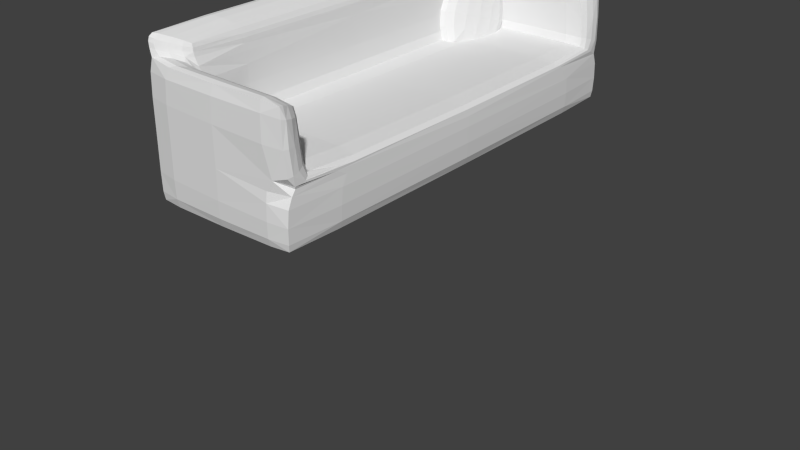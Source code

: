 # Source: Sofa.blend  (saved by Blender 2.63.0; exported with 4.5.12 LTS)
import bpy
from mathutils import Matrix  # noqa: F401  (used for matrix-valued properties, if any)

bpy.ops.wm.read_factory_settings(use_empty=True)
scene = bpy.context.scene
scene.name = 'Scene'

# ---- collections
col_collection_1 = bpy.data.collections.new('Collection 1'); scene.collection.children.link(col_collection_1)

# ---- world
world_world = bpy.data.worlds.new('World'); scene.world = world_world
world_world.color = (0.05088, 0.05088, 0.05088)
world_world.use_sun_shadow = False
world_world.sun_shadow_jitter_overblur = 0.0
world_world.cycles.sampling_method = 'MANUAL'
world_world.cycles.sample_map_resolution = 256

# ---- meshes
me_cube_002 = bpy.data.meshes.new('Cube.002')
me_cube_002.from_pydata([(0.0179, 0.0, 0.0), (0.06107, 0.0, 0.7551), (0.06107, 0.7551, 0.0), (0.06107, 0.0, -0.7551), (0.06107, -0.7551, 0.0), (0.1017, -0.7027, 0.7027), (0.1017, 0.7027, 0.7027), (0.1017, 0.7027, -0.7027), (0.1017, -0.7027, -0.7027), (0.6603, 1.891, 0.0), (0.6603, 1.764, 0.7551), (0.9168, 1.764, 0.0), (0.6603, 1.764, -0.7551), (0.4039, 1.764, 0.0), (0.4216, 1.645, 0.7027), (0.899, 1.645, 0.7027), (0.899, 1.645, -0.7027), (0.4216, 1.645, -0.7027), (1.303, 0.0, 0.0), (1.26, 0.0, 0.7551), (1.26, -0.7551, 0.0), (1.26, 0.0, -0.7551), (1.26, 0.7551, 0.0), (1.219, 0.7027, 0.7027), (1.219, -0.7027, 0.7027), (1.219, -0.7027, -0.7027), (1.219, 0.7027, -0.7027), (0.6603, -1.891, 0.0), (0.6603, -1.764, 0.7551), (0.4039, -1.764, 0.0), (0.6603, -1.764, -0.7551), (0.9168, -1.764, 0.0), (0.899, -1.645, 0.7027), (0.4216, -1.645, 0.7027), (0.4216, -1.645, -0.7027), (0.899, -1.645, -0.7027), (0.6603, 0.0, -1.891), (0.4039, 0.0, -1.764), (0.6603, 0.7551, -1.764), (0.9168, 0.0, -1.764), (0.6603, -0.7551, -1.764), (0.4216, -0.7027, -1.645), (0.4216, 0.7027, -1.645), (0.899, 0.7027, -1.645), (0.899, -0.7027, -1.645), (0.6603, 0.0, 1.891), (0.9168, 0.0, 1.764), (0.6603, 0.7551, 1.764), (0.4039, 0.0, 1.764), (0.6603, -0.7551, 1.764), (0.899, -0.7027, 1.645), (0.899, 0.7027, 1.645), (0.4216, 0.7027, 1.645), (0.4216, -0.7027, 1.645), (0.2223, -0.6504, 1.29), (0.1899, 0.0, 1.385), (0.2223, 0.6504, 1.29), (0.2223, 1.29, 0.6504), (0.1899, 1.385, 0.0), (0.2223, 1.29, -0.6504), (0.2223, 0.6504, -1.29), (0.1899, 0.0, -1.385), (0.2223, -0.6504, -1.29), (0.2223, -1.29, -0.6504), (0.1899, -1.385, 0.0), (0.2223, -1.29, 0.6504), (0.3762, 1.549, 1.436), (0.6416, 1.663, 1.551), (0.907, 1.549, 1.436), (1.098, 1.29, 0.6504), (1.131, 1.385, 0.0), (1.098, 1.29, -0.6504), (0.9218, 1.526, -1.3), (0.6603, 1.639, -1.413), (0.3989, 1.526, -1.3), (1.098, 0.6504, 1.29), (1.131, 0.0, 1.385), (1.098, -0.6504, 1.29), (1.098, -1.29, 0.6504), (1.131, -1.385, 0.0), (1.098, -1.29, -0.6504), (1.098, -0.6504, -1.29), (1.131, 0.0, -1.385), (1.098, 0.6504, -1.29), (0.907, -1.549, 1.436), (0.6416, -1.663, 1.551), (0.3762, -1.549, 1.436), (0.3989, -1.526, -1.3), (0.6603, -1.639, -1.413), (0.9218, -1.526, -1.3), (0.2196, -1.297, -1.072), (0.2196, 1.297, -1.072), (1.101, 1.297, -1.072), (1.101, -1.297, -1.072), (0.2879, -1.096, 1.096), (0.2879, 1.096, 1.096), (1.089, 1.317, 1.204), (1.089, -1.317, 1.204)], [], [(0, 4, 5, 1), (1, 5, 54, 55), (4, 64, 65, 5), (5, 65, 94, 54), (0, 1, 6, 2), (2, 6, 57, 58), (1, 55, 56, 6), (6, 56, 95, 57), (0, 2, 7, 3), (3, 7, 60, 61), (2, 58, 59, 7), (7, 59, 91, 60), (0, 3, 8, 4), (4, 8, 63, 64), (3, 61, 62, 8), (8, 62, 90, 63), (9, 13, 14, 10), (10, 14, 66, 67), (13, 58, 57, 14), (14, 57, 95, 66), (9, 10, 15, 11), (11, 15, 69, 70), (10, 67, 68, 15), (15, 68, 96, 69), (9, 11, 16, 12), (12, 16, 72, 73), (11, 70, 71, 16), (16, 71, 92, 72), (9, 12, 17, 13), (13, 17, 59, 58), (12, 73, 74, 17), (17, 74, 91, 59), (18, 22, 23, 19), (19, 23, 75, 76), (22, 70, 69, 23), (23, 69, 96, 75), (18, 19, 24, 20), (20, 24, 78, 79), (19, 76, 77, 24), (24, 77, 97, 78), (18, 20, 25, 21), (21, 25, 81, 82), (20, 79, 80, 25), (25, 80, 93, 81), (18, 21, 26, 22), (22, 26, 71, 70), (21, 82, 83, 26), (26, 83, 92, 71), (27, 31, 32, 28), (28, 32, 84, 85), (31, 79, 78, 32), (32, 78, 97, 84), (27, 28, 33, 29), (29, 33, 65, 64), (28, 85, 86, 33), (33, 86, 94, 65), (27, 29, 34, 30), (30, 34, 87, 88), (29, 64, 63, 34), (34, 63, 90, 87), (27, 30, 35, 31), (31, 35, 80, 79), (30, 88, 89, 35), (35, 89, 93, 80), (36, 40, 41, 37), (37, 41, 62, 61), (40, 88, 87, 41), (41, 87, 90, 62), (36, 37, 42, 38), (38, 42, 74, 73), (37, 61, 60, 42), (42, 60, 91, 74), (36, 38, 43, 39), (39, 43, 83, 82), (38, 73, 72, 43), (43, 72, 92, 83), (36, 39, 44, 40), (40, 44, 89, 88), (39, 82, 81, 44), (44, 81, 93, 89), (45, 49, 50, 46), (46, 50, 77, 76), (49, 85, 84, 50), (50, 84, 97, 77), (45, 46, 51, 47), (47, 51, 68, 67), (46, 76, 75, 51), (51, 75, 96, 68), (45, 47, 52, 48), (48, 52, 56, 55), (47, 67, 66, 52), (52, 66, 95, 56), (45, 48, 53, 49), (49, 53, 86, 85), (48, 55, 54, 53), (53, 54, 94, 86)])
_uv = me_cube_002.uv_layers.new(name='UVMap')
_uv.uv.foreach_set('vector', [0.2325, 0.2743, 0.3437, 0.2679, 0.3423, 0.3718, 0.2393, 0.3855, 0.2393, 0.3855, 0.3423, 0.3718, 0.3406, 0.4592, 0.2457, 0.4788, 0.3437, 0.2679, 0.4372, 0.263, 0.429, 0.3596, 0.3423, 0.3718, 0.3423, 0.3718, 0.429, 0.3596, 0.4049, 0.4272, 0.3406, 0.4592, 0.2325, 0.2743, 0.2393, 0.3855, 0.1359, 0.3843, 0.1219, 0.2813, 0.1219, 0.2813, 0.1359, 0.3843, 0.0502, 0.3825, 0.03038, 0.2876, 0.2393, 0.3855, 0.2457, 0.4788, 0.1496, 0.4707, 0.1359, 0.3843, 0.1359, 0.3843, 0.1496, 0.4707, 0.08288, 0.4467, 0.0502, 0.3825, 0.2325, 0.2743, 0.1219, 0.2813, 0.1239, 0.1778, 0.2263, 0.1636, 0.2263, 0.1636, 0.1239, 0.1778, 0.1274, 0.09175, 0.2219, 0.07179, 0.1219, 0.2813, 0.03038, 0.2876, 0.03905, 0.1913, 0.1239, 0.1778, 0.1239, 0.1778, 0.03905, 0.1913, 0.03425, 0.1295, 0.1274, 0.09175, 0.2325, 0.2743, 0.2263, 0.1636, 0.3303, 0.1653, 0.3437, 0.2679, 0.3437, 0.2679, 0.3303, 0.1653, 0.4178, 0.1685, 0.4372, 0.263, 0.2263, 0.1636, 0.2219, 0.07179, 0.3185, 0.08021, 0.3303, 0.1653, 0.3303, 0.1653, 0.3185, 0.08021, 0.4154, 0.1065, 0.4178, 0.1685, 0.6304, 0.7873, 0.6722, 0.7846, 0.6866, 0.887, 0.6482, 0.8972, 0.6482, 0.8972, 0.6866, 0.887, 0.7072, 0.9937, 0.6665, 1.013, 0.6722, 0.7846, 0.729, 0.7801, 0.7392, 0.8751, 0.6866, 0.887, 0.0, 0.3944, 0.0502, 0.3825, 0.08288, 0.4467, 0.02, 0.5011, 0.7447, 0.5189, 0.6326, 0.5095, 0.6365, 0.4891, 0.7406, 0.4979, 0.7406, 0.4979, 0.6365, 0.4891, 0.638, 0.4346, 0.7341, 0.4404, 0.6326, 0.5095, 0.5151, 0.5046, 0.5278, 0.484, 0.6365, 0.4891, 0.6365, 0.4891, 0.5278, 0.484, 0.5573, 0.4455, 0.638, 0.4346, 0.7447, 0.5189, 0.7406, 0.4979, 0.8424, 0.472, 0.8539, 0.4911, 0.8539, 0.4911, 0.8424, 0.472, 0.9283, 0.4472, 0.9488, 0.4647, 0.7406, 0.4979, 0.7341, 0.4404, 0.8286, 0.4188, 0.8424, 0.472, 0.8424, 0.472, 0.8286, 0.4188, 0.8904, 0.4148, 0.9283, 0.4472, 0.6304, 0.7873, 0.6332, 0.6753, 0.6727, 0.6805, 0.6722, 0.7846, 0.6722, 0.7846, 0.6727, 0.6805, 0.7263, 0.684, 0.729, 0.7801, 0.6332, 0.6753, 0.6367, 0.5776, 0.6791, 0.5916, 0.6727, 0.6805, 0.6727, 0.6805, 0.6791, 0.5916, 0.7218, 0.6221, 0.7263, 0.684, 0.7164, 0.2359, 0.7255, 0.3469, 0.6224, 0.3482, 0.6062, 0.2455, 0.6062, 0.2455, 0.6224, 0.3482, 0.537, 0.3488, 0.5152, 0.2543, 0.7255, 0.3469, 0.7341, 0.4404, 0.638, 0.4346, 0.6224, 0.3482, 0.6224, 0.3482, 0.638, 0.4346, 0.5573, 0.4455, 0.537, 0.3488, 0.7164, 0.2359, 0.6062, 0.2455, 0.6062, 0.1423, 0.7081, 0.1257, 0.7081, 0.1257, 0.6062, 0.1423, 0.6083, 0.05675, 0.7022, 0.03457, 0.6062, 0.2455, 0.5152, 0.2543, 0.522, 0.1582, 0.6062, 0.1423, 0.6062, 0.1423, 0.522, 0.1582, 0.5269, 0.05955, 0.6083, 0.05675, 0.7164, 0.2359, 0.7081, 0.1257, 0.8121, 0.1252, 0.8274, 0.2271, 0.8274, 0.2271, 0.8121, 0.1252, 0.8999, 0.1268, 0.921, 0.2206, 0.7081, 0.1257, 0.7022, 0.03457, 0.7989, 0.04093, 0.8121, 0.1252, 0.8121, 0.1252, 0.7989, 0.04093, 0.8605, 0.03462, 0.8999, 0.1268, 0.7164, 0.2359, 0.8274, 0.2271, 0.8283, 0.3311, 0.7255, 0.3469, 0.7255, 0.3469, 0.8283, 0.3311, 0.8286, 0.4188, 0.7341, 0.4404, 0.8274, 0.2271, 0.921, 0.2206, 0.9149, 0.3174, 0.8283, 0.3311, 0.8283, 0.3311, 0.9149, 0.3174, 0.8904, 0.4148, 0.8286, 0.4188, 0.5151, 0.787, 0.5564, 0.7839, 0.5729, 0.8863, 0.535, 0.8969, 0.535, 0.8969, 0.5729, 0.8863, 0.5906, 0.9932, 0.5507, 1.013, 0.5564, 0.7839, 0.6152, 0.7792, 0.6272, 0.8742, 0.5729, 0.8863, 0.5729, 0.8863, 0.6272, 0.8742, 0.6299, 0.9558, 0.5906, 0.9932, 0.5151, 0.2611, 0.5029, 0.3732, 0.4831, 0.3653, 0.4945, 0.2608, 0.4945, 0.2608, 0.4831, 0.3653, 0.429, 0.3596, 0.4372, 0.263, 0.5029, 0.3732, 0.4948, 0.4909, 0.475, 0.4736, 0.4831, 0.3653, 0.4831, 0.3653, 0.475, 0.4736, 0.4049, 0.4272, 0.429, 0.3596, 0.5151, 0.2611, 0.4945, 0.2608, 0.471, 0.1587, 0.49, 0.1513, 0.49, 0.1513, 0.471, 0.1587, 0.4483, 0.07187, 0.4659, 0.05576, 0.4945, 0.2608, 0.4372, 0.263, 0.4178, 0.1685, 0.471, 0.1587, 0.471, 0.1587, 0.4178, 0.1685, 0.4154, 0.1065, 0.4483, 0.07187, 0.5151, 0.787, 0.5179, 0.6751, 0.557, 0.6799, 0.5564, 0.7839, 0.5564, 0.7839, 0.557, 0.6799, 0.6126, 0.6832, 0.6152, 0.7792, 0.5179, 0.6751, 0.5217, 0.5775, 0.5635, 0.591, 0.557, 0.6799, 0.557, 0.6799, 0.5635, 0.591, 0.6074, 0.6213, 0.6126, 0.6832, 0.2211, 0.0, 0.3331, 0.01198, 0.3246, 0.02869, 0.2203, 0.01724, 0.2203, 0.01724, 0.3246, 0.02869, 0.3185, 0.08021, 0.2219, 0.07179, 0.3331, 0.01198, 0.4659, 0.05576, 0.4483, 0.07187, 0.3246, 0.02869, 0.3246, 0.02869, 0.4483, 0.07187, 0.4154, 0.1065, 0.3185, 0.08021, 0.2211, 0.0, 0.2203, 0.01724, 0.1182, 0.04115, 0.1113, 0.02537, 0.7043, 0.5189, 0.7391, 0.5345, 0.6791, 0.5916, 0.6367, 0.5776, 0.2203, 0.01724, 0.2219, 0.07179, 0.1274, 0.09175, 0.1182, 0.04115, 0.1182, 0.04115, 0.1274, 0.09175, 0.03425, 0.1295, 8.181e-05, 0.09893, 1.0, 0.2188, 0.9901, 0.331, 0.9695, 0.3226, 0.9788, 0.218, 0.9788, 0.218, 0.9695, 0.3226, 0.9149, 0.3174, 0.921, 0.2206, 0.9901, 0.331, 0.9488, 0.4647, 0.9283, 0.4472, 0.9695, 0.3226, 0.9695, 0.3226, 0.9283, 0.4472, 0.8904, 0.4148, 0.9149, 0.3174, 1.0, 0.2188, 0.9788, 0.218, 0.9533, 0.1166, 0.9727, 0.1097, 0.5966, 0.5189, 0.6304, 0.5341, 0.5635, 0.591, 0.5217, 0.5775, 0.9788, 0.218, 0.921, 0.2206, 0.8999, 0.1268, 0.9533, 0.1166, 0.9533, 0.1166, 0.8999, 0.1268, 0.8605, 0.03462, 0.8931, 0.0, 0.7392, 0.7648, 0.7497, 0.6533, 0.7887, 0.6611, 0.781, 0.7649, 0.781, 0.7649, 0.7887, 0.6611, 0.8423, 0.6682, 0.8384, 0.7643, 0.7497, 0.6533, 0.765, 0.5189, 0.8068, 0.5359, 0.7887, 0.6611, 0.7887, 0.6611, 0.8068, 0.5359, 0.8482, 0.5698, 0.8423, 0.6682, 0.7392, 0.7648, 0.781, 0.7649, 0.7887, 0.8681, 0.7497, 0.8757, 0.7497, 0.8757, 0.7887, 0.8681, 0.8069, 0.9922, 0.7651, 1.009, 0.781, 0.7649, 0.8384, 0.7643, 0.8424, 0.8598, 0.7887, 0.8681, 0.7887, 0.8681, 0.8424, 0.8598, 0.8483, 0.9578, 0.8069, 0.9922, 0.2535, 0.5558, 0.1416, 0.5438, 0.1464, 0.5245, 0.2505, 0.5357, 0.2505, 0.5357, 0.1464, 0.5245, 0.1496, 0.4707, 0.2457, 0.4788, 0.1416, 0.5438, 0.006165, 0.5204, 0.02, 0.5011, 0.1464, 0.5245, 0.1464, 0.5245, 0.02, 0.5011, 0.08288, 0.4467, 0.1496, 0.4707, 0.2535, 0.5558, 0.2505, 0.5357, 0.3528, 0.512, 0.3633, 0.5305, 0.3633, 0.5305, 0.3528, 0.512, 0.475, 0.4736, 0.4948, 0.4909, 0.2505, 0.5357, 0.2457, 0.4788, 0.3406, 0.4592, 0.3528, 0.512, 0.3528, 0.512, 0.3406, 0.4592, 0.4049, 0.4272, 0.475, 0.4736])
me_cube_002.use_remesh_preserve_volume = False
me_cube_002.use_remesh_preserve_attributes = False
me_cube_002.use_mirror_vertex_groups = False
me_cube_002.update()
me_cube = bpy.data.meshes.new('Cube')
me_cube.from_pydata([(5.96e-08, 1.887, -1.0), (0.003891, 4.774, -0.6333), (0.9515, -0.8077, 0.1622), (-1.0, 1.887, -0.5987), (0.003891, -1.0, -0.6333), (1.0, 1.887, -0.667), (0.1718, 1.887, -0.1885), (0.9746, 1.887, -0.269), (-0.6245, 1.887, 0.175), (0.0004738, 4.774, 0.1967), (-0.6318, 1.887, 0.679), (0.07102, 4.581, 0.6066), (0.07101, -0.8078, 0.6066), (0.1447, -0.6157, 0.1711), (-1.003, 1.887, 0.2387), (0.1447, 4.389, 0.1711), (0.000473, -1.0, 0.1967), (0.9515, 4.581, 0.1622), (-0.825, 1.887, 0.9078), (-1.011, 1.887, 0.8355), (-0.8212, 4.581, 0.7561), (-0.8212, -0.8079, 0.7561), (0.9873, 1.887, -0.3514), (-0.95, -0.95, -0.6007), (0.9196, 1.887, -0.2287), (-8.941e-08, -0.95, -0.95), (-0.9591, -0.8669, 0.9025), (0.9039, -0.937, 0.584), (0.926, -0.6378, -0.1685), (-0.9534, -0.95, 0.2369), (0.9539, -0.9539, -0.6654), (-0.95, 1.887, -0.95), (0.9539, 4.727, -0.6654), (1.937e-07, 4.724, -0.95), (0.9397, 4.729, 0.1574), (0.007446, 4.774, -0.274), (0.1689, 4.343, -0.1424), (0.9717, 4.477, -0.2233), (0.01659, 4.726, 0.6081), (-0.6215, 4.357, 0.5457), (-0.5745, -0.5657, 0.175), (-0.555, -0.549, -0.1218), (0.007445, -1.0, -0.274), (0.9717, -0.703, -0.2233), (-0.9534, 4.724, 0.2369), (0.9587, 4.66, -0.3224), (-0.7505, 4.581, 0.6584), (-0.9333, 4.707, -0.9333), (-0.9333, -0.9333, -0.9333), (0.8235, 4.452, 0.4928), (0.01659, -0.9529, 0.6081), (-0.7505, -0.8079, 0.6584), (0.9039, 4.711, 0.584), (-0.6042, -0.6709, 0.5593), (0.8235, -0.6783, 0.4928), (0.8786, -0.8076, 0.5543), (0.8786, 4.581, 0.5543), (-0.6288, 1.887, 0.5384), (-0.5715, 1.887, -0.1385), (0.9397, -0.9554, 0.1574), (-0.9276, 4.7, 0.6638), (-0.95, 4.724, -0.6007), (-0.6215, -0.5836, 0.5457), (-0.6875, -0.5916, 0.776), (-0.9504, 4.724, -0.2012), (0.1689, -0.5696, -0.1424), (0.1131, -0.6628, 0.5052), (-0.555, 4.323, -0.1218), (-0.9504, -0.95, -0.2012), (-1.0, 1.887, -0.1975), (-1.008, 1.887, 0.6748), (0.871, 4.434, 0.1675), (0.871, -0.6601, 0.1675), (-0.6042, 4.445, 0.5593), (-0.5745, 4.339, 0.175), (-0.968, 1.887, 0.9251), (-0.6875, 4.365, 0.776), (0.9593, -0.8381, -0.2501), (-0.8237, 4.514, 0.8549), (0.9513, -0.8784, -0.3472), (-0.6671, 4.375, 0.693), (0.1131, 4.436, 0.5052), (-0.6795, 1.887, 0.7906), (-0.9754, -0.9142, 0.8204), (0.9333, 4.707, -0.9333), (-0.8237, -0.7399, 0.8549), (-0.9276, -0.9268, 0.6638), (0.9333, -0.9333, -0.9333), (-0.6671, -0.6015, 0.693), (0.9107, 4.385, -0.1735), (-0.9591, 4.64, 0.9025), (-0.9754, 4.688, 0.8204), (0.8978, -0.5816, -0.1872), (0.95, 1.887, -0.95), (-0.4006, 4.438, 0.5187), (-0.6486, 4.72, 0.622), (-0.9877, -0.21, 0.6721), (0.9505, -0.9274, -0.1435), (0.9733, 4.549, -0.2594), (0.6833, -0.9458, -0.9458), (0.9458, 3.985, -0.9458), (0.6833, 4.719, -0.9458), (-0.6875, 1.887, -0.9875), (-0.6865, 4.761, -0.6098), (1.527e-07, 3.989, -0.9875), (0.6875, 1.887, -0.9875), (-0.9458, -0.2116, -0.9458), (-3.725e-08, -0.2158, -0.9875), (-0.9458, 3.985, -0.9458), (0.9801, 3.902, -0.3442), (0.957, 4.712, -0.4624), (0.9652, -0.7817, -0.1041), (0.006726, 4.774, -0.4101), (0.6933, 4.762, -0.6566), (0.9783, -0.1263, -0.3504), (0.000973, 4.761, -0.8458), (0.9458, -0.2116, -0.9458), (0.9001, -0.6534, -0.05936), (0.6992, 4.745, -0.3206), (-0.9875, 3.989, -0.5992), (0.9197, -0.7192, 0.1664), (0.9247, -0.8074, 0.4301), (-0.6551, -0.597, 0.6361), (0.9603, -0.8962, 0.1581), (-0.9483, -0.9442, 0.5126), (-0.5674, 3.697, -0.1343), (-0.9501, 4.724, -0.3512), (-0.6865, -0.9875, -0.6098), (-0.9875, 1.887, -0.8372), (-0.9875, -0.2158, -0.5992), (-0.6833, 4.719, -0.9458), (-1.0, 1.887, -0.3478), (0.6996, 4.355, -0.1521), (-0.9458, 4.719, -0.8335), (0.9516, 4.427, -0.1996), (0.9885, -0.2207, -0.6666), (0.0009726, -0.9875, -0.8458), (0.6933, -0.9885, -0.6566), (-0.6833, -0.9458, -0.9458), (0.006725, -1.0, -0.4101), (-0.6859, -0.9875, -0.2213), (-0.9458, -0.9458, -0.8335), (-0.9879, 3.989, -0.1984), (0.1711, 0.06757, -0.1769), (0.9875, 1.887, -0.8542), (0.9885, 3.994, -0.6666), (0.9468, 4.72, -0.8497), (0.9968, 1.887, -0.4716), (0.6973, -0.9696, -0.3268), (0.9468, -0.9468, -0.8497), (-0.9879, -0.2158, -0.1984), (0.9777, 1.887, -0.2896), (0.7052, 1.887, -0.1985), (0.1711, 3.706, -0.1769), (0.9142, 0.04399, -0.2183), (-0.3605, 1.887, -0.176), (0.9248, -0.9495, 0.463), (-0.3573, -0.5625, -0.1353), (0.6676, 4.722, 0.6021), (-0.6268, 1.887, 0.3976), (0.9738, 3.777, -0.2576), (0.9608, 1.887, -0.2589), (0.6963, -0.5745, -0.1555), (0.9738, -0.003027, -0.2576), (-0.5674, 0.0766, -0.1343), (0.9552, -0.937, -0.4686), (-0.9501, -0.95, -0.3512), (0.001185, 4.762, 0.4886), (-0.612, 0.07244, 0.175), (-0.61, 1.887, -0.0351), (-0.3573, 4.336, -0.1353), (-0.612, 3.701, 0.175), (0.9248, 4.723, 0.463), (-0.6601, 4.493, 0.6143), (-0.6443, 1.887, 0.7272), (0.6872, 4.762, 0.1676), (0.005535, 4.774, -0.1101), (0.9735, -0.7638, -0.2413), (-0.6899, 4.761, 0.2259), (0.9174, 3.737, -0.2149), (-0.8486, -0.8922, 0.6792), (-0.4006, -0.6648, 0.5187), (0.09736, 4.496, 0.5639), (-0.6406, 0.06349, 0.6825), (-0.6305, 1.887, 0.6236), (-0.6551, 4.371, 0.6361), (-0.6406, 3.71, 0.6825), (-0.912, 4.6, 0.8922), (0.04157, -0.8931, 0.6244), (0.6489, 4.581, 0.5936), (0.04158, 4.667, 0.6244), (0.9001, -0.8889, 0.5789), (-0.5103, 4.581, 0.6196), (-0.6601, -0.719, 0.6143), (-0.5875, -0.5702, 0.3994), (-0.9658, -0.1631, 0.9194), (0.1262, -0.6275, 0.3883), (0.6489, -0.8078, 0.5936), (0.09736, -0.7226, 0.5639), (-0.627, 0.06796, 0.5402), (-0.5103, -0.8078, 0.6196), (-0.627, 3.706, 0.5402), (-0.6486, -0.9464, 0.622), (0.8496, 4.5, 0.5218), (-1.001, 1.887, -0.03842), (0.6609, -0.6268, 0.1683), (0.1614, -0.6042, -0.04094), (0.9131, -0.6083, -0.1822), (-0.3697, -0.6032, 0.174), (-0.5684, -0.5615, -0.03094), (0.6251, -0.6667, 0.5021), (-0.5875, 4.344, 0.3994), (0.1614, 4.378, -0.04094), (-0.9909, -0.2158, 0.2382), (-1.006, 1.887, 0.5158), (-0.9877, 3.984, 0.6721), (-0.9909, 3.989, 0.2382), (0.8438, -0.6658, 0.3918), (-0.6859, 4.761, -0.2213), (-0.9513, 4.724, -0.04163), (0.005534, -1.0, -0.1101), (0.6609, 4.4, 0.1683), (0.1262, 4.401, 0.3883), (0.8496, -0.7262, 0.5218), (-0.3697, 4.377, 0.174), (-0.912, -0.8269, 0.8922), (0.9554, -0.6596, -0.1983), (-0.5684, 4.335, -0.03094), (0.9652, 4.555, -0.1041), (0.6872, -0.9889, 0.1676), (0.001185, -0.9882, 0.4886), (0.6676, -0.9489, 0.6021), (-0.6899, -0.9875, 0.2259), (-0.8486, 4.666, 0.6792), (0.95, -0.8286, -0.2812), (-0.9513, -0.95, -0.04163), (-0.9102, 1.887, 0.9352), (0.9603, 4.67, 0.1581), (0.9247, 4.581, 0.4301), (0.9001, 4.663, 0.5789), (0.9197, 4.493, 0.1664), (0.8438, 4.439, 0.3918), (0.9504, 4.713, -0.1616), (0.8963, 4.42, -0.0606), (-1.009, 1.887, 0.765), (-0.8247, -0.0493, 0.8946), (-0.7392, 1.887, 0.8555), (-0.6815, 3.722, 0.787), (-0.8247, 3.823, 0.8946), (-0.6727, -0.599, 0.7338), (-0.6727, 4.373, 0.7338), (-0.8224, 4.564, 0.8038), (-1.002, -0.2069, 0.8317), (-1.001, 1.887, 0.8883), (-0.9658, 3.937, 0.9194), (-1.002, 3.98, 0.8317), (-0.6815, 0.05193, 0.787), (-0.9483, 4.718, 0.5126), (0.6251, 4.44, 0.5021), (-0.8224, -0.7909, 0.8038), (-0.7232, 4.47, 0.7158), (-0.803, 4.581, 0.7088), (-0.6135, 4.413, 0.5527), (-0.9192, 4.668, 0.7968), (-0.9628, 4.691, 0.753), (-0.7352, 4.421, 0.8098), (-0.972, 4.676, 0.8692), (-0.9192, -0.8947, 0.7968), (-0.803, -0.8079, 0.7088), (-0.9628, -0.9174, 0.753), (-0.7232, -0.696, 0.7158), (-0.6135, -0.6394, 0.5527), (-0.972, -0.9024, 0.8692), (-0.7352, -0.6477, 0.8098), (-0.6865, 3.988, -0.9771), (0.6865, 3.988, -0.9771), (0.6865, -0.2148, -0.9771), (-0.6865, -0.2148, -0.9771), (-0.6859, 4.761, -0.3676), (0.6977, 4.758, -0.4509), (0.6879, 4.751, -0.8506), (-0.6862, 4.751, -0.8389), (0.94, -0.7029, -0.07809), (0.8908, -0.7224, 0.4085), (0.9383, -0.8926, 0.4504), (0.9706, -0.8648, -0.1288), (-0.9771, 3.988, -0.8363), (-0.9771, -0.2148, -0.8363), (-0.9876, -0.2158, -0.3486), (-0.9876, 3.989, -0.3486), (-0.6862, -0.9771, -0.8389), (0.6879, -0.9773, -0.8506), (0.6972, -0.9842, -0.4525), (-0.6859, -0.9875, -0.3676), (0.9773, -0.216, -0.8531), (0.9773, 3.99, -0.8531), (0.9869, 3.974, -0.4693), (0.9864, -0.1995, -0.4708), (0.703, 0.05925, -0.1878), (0.7038, 3.716, -0.1869), (-0.3597, 3.701, -0.1658), (-0.3597, 0.07226, -0.1658), (0.9766, 3.815, -0.282), (0.9585, 3.76, -0.2441), (0.957, -0.2077, -0.243), (0.9726, -0.2669, -0.2772), (-0.617, 0.07132, 0.398), (-0.5996, 0.07348, -0.03406), (-0.5996, 3.7, -0.03406), (-0.617, 3.702, 0.398), (0.6773, 4.752, 0.4774), (0.6952, 4.758, -0.1556), (-0.6871, 4.761, -0.06036), (-0.6815, 4.751, 0.4994), (-0.6514, 0.06059, 0.7288), (-0.6366, 0.06461, 0.6267), (-0.6366, 3.709, 0.6267), (-0.6514, 3.713, 0.7288), (0.6348, 4.497, 0.5534), (0.6617, 4.666, 0.613), (-0.5865, 4.666, 0.6381), (-0.4414, 4.495, 0.5765), (0.6617, -0.892, 0.613), (0.6348, -0.7235, 0.5534), (-0.4414, -0.7217, 0.5765), (-0.5865, -0.8929, 0.6381), (0.6355, -0.637, 0.3887), (0.7544, -0.6144, -0.07839), (-0.363, -0.593, -0.03552), (-0.4443, -0.6191, 0.4224), (-0.9889, -0.2158, -0.03922), (-0.9915, -0.2144, 0.515), (-0.9915, 3.988, 0.515), (-0.9889, 3.989, -0.03922), (0.6871, 4.389, -0.04877), (0.6355, 4.411, 0.3887), (-0.4443, 4.393, 0.4224), (-0.363, 4.367, -0.03552), (0.7782, -0.9674, -0.1937), (0.6773, -0.9785, 0.4774), (-0.6815, -0.9772, 0.4994), (-0.6871, -0.9875, -0.06036), (0.9705, 4.641, -0.1334), (0.9383, 4.666, 0.4504), (0.8908, 4.496, 0.4085), (0.939, 4.475, -0.0784), (-0.9107, -0.1166, 0.9245), (-0.7382, 0.01487, 0.8441), (-0.7382, 3.759, 0.8441), (-0.9107, 3.89, 0.9245), (-0.9976, -0.2076, 0.762), (-0.9936, -0.1959, 0.8835), (-0.9936, 3.969, 0.8835), (-0.9976, 3.981, 0.762), (-0.7268, 4.457, 0.7599), (-0.6947, 4.463, 0.6549), (-0.9009, 4.668, 0.7415), (-0.9181, 4.651, 0.8465), (-0.9181, -0.8778, 0.8465), (-0.9009, -0.8941, 0.7415), (-0.6947, -0.6895, 0.6549), (-0.7268, -0.6839, 0.7599)], [], [(0, 104, 275, 105), (0, 105, 276, 107), (0, 107, 277, 102), (0, 102, 274, 104), (1, 112, 279, 113), (1, 113, 280, 115), (1, 115, 281, 103), (1, 103, 278, 112), (2, 120, 283, 121), (2, 121, 284, 123), (2, 123, 285, 111), (2, 111, 282, 120), (3, 128, 287, 129), (3, 129, 288, 131), (3, 131, 289, 119), (3, 119, 286, 128), (4, 136, 291, 137), (4, 137, 292, 139), (4, 139, 293, 127), (4, 127, 290, 136), (5, 144, 295, 145), (5, 145, 296, 147), (5, 147, 297, 135), (5, 135, 294, 144), (6, 152, 299, 153), (6, 153, 300, 155), (6, 155, 301, 143), (6, 143, 298, 152), (7, 160, 303, 161), (7, 161, 304, 163), (7, 163, 305, 151), (7, 151, 302, 160), (8, 168, 307, 169), (8, 169, 308, 171), (8, 171, 309, 159), (8, 159, 306, 168), (9, 175, 311, 176), (9, 176, 312, 178), (9, 178, 313, 167), (9, 167, 310, 175), (10, 183, 315, 184), (10, 184, 316, 186), (10, 186, 317, 174), (10, 174, 314, 183), (11, 189, 319, 190), (11, 190, 320, 192), (11, 192, 321, 182), (11, 182, 318, 189), (12, 197, 323, 198), (12, 198, 324, 200), (12, 200, 325, 188), (12, 188, 322, 197), (13, 205, 327, 206), (13, 206, 328, 208), (13, 208, 329, 196), (13, 196, 326, 205), (14, 213, 331, 214), (14, 214, 332, 216), (14, 216, 333, 204), (14, 204, 330, 213), (15, 221, 335, 222), (15, 222, 336, 224), (15, 224, 337, 212), (15, 212, 334, 221), (16, 229, 339, 230), (16, 230, 340, 232), (16, 232, 341, 220), (16, 220, 338, 229), (17, 237, 343, 238), (17, 238, 344, 240), (17, 240, 345, 228), (17, 228, 342, 237), (18, 245, 347, 246), (18, 246, 348, 248), (18, 248, 349, 236), (18, 236, 346, 245), (19, 252, 351, 253), (19, 253, 352, 255), (19, 255, 353, 244), (19, 244, 350, 252), (20, 260, 355, 261), (20, 261, 356, 263), (20, 263, 357, 251), (20, 251, 354, 260), (21, 267, 359, 268), (21, 268, 360, 270), (21, 270, 361, 259), (21, 259, 358, 267), (22, 114, 297, 147), (22, 147, 296, 109), (22, 109, 302, 151), (22, 151, 305, 114), (23, 166, 288, 129), (23, 129, 287, 141), (23, 141, 290, 127), (23, 127, 293, 166), (24, 179, 299, 152), (24, 152, 298, 154), (24, 154, 304, 161), (24, 161, 303, 179), (25, 138, 277, 107), (25, 107, 276, 99), (25, 99, 291, 136), (25, 136, 290, 138), (26, 195, 351, 272), (26, 272, 358, 225), (26, 225, 346, 195), (27, 191, 322, 231), (27, 231, 339, 156), (27, 156, 284, 191), (28, 226, 304, 207), (28, 207, 327, 117), (28, 117, 282, 226), (29, 124, 331, 213), (29, 213, 330, 235), (29, 235, 341, 232), (29, 232, 340, 124), (30, 165, 292, 137), (30, 137, 291, 149), (30, 149, 294, 135), (30, 135, 297, 165), (31, 106, 287, 128), (31, 128, 286, 108), (31, 108, 274, 102), (31, 102, 277, 106), (32, 110, 296, 145), (32, 145, 295, 146), (32, 146, 280, 113), (32, 113, 279, 110), (33, 101, 275, 104), (33, 104, 274, 130), (33, 130, 281, 115), (33, 115, 280, 101), (34, 172, 343, 237), (34, 237, 342, 242), (34, 242, 311, 175), (34, 175, 310, 172), (35, 118, 279, 112), (35, 112, 278, 218), (35, 218, 312, 176), (35, 176, 311, 118), (36, 170, 300, 153), (36, 153, 299, 132), (36, 132, 334, 212), (36, 212, 337, 170), (37, 98, 342, 228), (37, 228, 345, 134), (37, 134, 303, 160), (37, 160, 302, 98), (38, 158, 310, 167), (38, 167, 313, 95), (38, 95, 320, 190), (38, 190, 319, 158), (39, 211, 336, 262), (39, 262, 355, 185), (39, 185, 316, 201), (39, 201, 309, 211), (40, 209, 307, 168), (40, 168, 306, 194), (40, 194, 329, 208), (40, 208, 328, 209), (41, 157, 301, 164), (41, 164, 307, 209), (41, 209, 328, 157), (42, 140, 293, 139), (42, 139, 292, 148), (42, 148, 338, 220), (42, 220, 341, 140), (43, 226, 282, 111), (43, 111, 285, 177), (43, 177, 305, 163), (43, 163, 304, 226), (44, 219, 333, 216), (44, 216, 332, 257), (44, 257, 313, 178), (44, 178, 312, 219), (45, 118, 311, 242), (45, 242, 342, 98), (45, 98, 302, 109), (45, 109, 296, 110), (45, 110, 279, 118), (46, 233, 356, 261), (46, 261, 355, 173), (46, 173, 321, 192), (46, 192, 320, 233), (47, 108, 286, 133), (47, 133, 281, 130), (47, 130, 274, 108), (48, 141, 287, 106), (48, 106, 277, 138), (48, 138, 290, 141), (49, 258, 335, 241), (49, 241, 344, 203), (49, 203, 318, 258), (50, 231, 322, 188), (50, 188, 325, 202), (50, 202, 340, 230), (50, 230, 339, 231), (51, 193, 360, 268), (51, 268, 359, 180), (51, 180, 325, 200), (51, 200, 324, 193), (52, 172, 310, 158), (52, 158, 319, 239), (52, 239, 343, 172), (53, 181, 329, 271), (53, 271, 360, 193), (53, 193, 324, 181), (54, 217, 326, 210), (54, 210, 323, 223), (54, 223, 283, 217), (55, 191, 284, 121), (55, 121, 283, 223), (55, 223, 323, 197), (55, 197, 322, 191), (56, 239, 319, 189), (56, 189, 318, 203), (56, 203, 344, 238), (56, 238, 343, 239), (57, 199, 306, 159), (57, 159, 309, 201), (57, 201, 316, 184), (57, 184, 315, 199), (58, 125, 308, 169), (58, 169, 307, 164), (58, 164, 301, 155), (58, 155, 300, 125), (59, 97, 285, 123), (59, 123, 284, 156), (59, 156, 339, 229), (59, 229, 338, 97), (60, 257, 332, 215), (60, 215, 353, 264), (60, 264, 356, 233), (60, 233, 320, 95), (60, 95, 313, 257), (61, 133, 286, 119), (61, 119, 289, 126), (61, 126, 278, 103), (61, 103, 281, 133), (62, 199, 315, 122), (62, 122, 360, 271), (62, 271, 329, 194), (62, 194, 306, 199), (63, 256, 347, 273), (63, 273, 361, 249), (63, 249, 314, 256), (64, 219, 312, 218), (64, 218, 278, 126), (64, 126, 289, 142), (64, 142, 333, 219), (65, 162, 298, 143), (65, 143, 301, 157), (65, 157, 328, 206), (65, 206, 327, 162), (66, 181, 324, 198), (66, 198, 323, 210), (66, 210, 326, 196), (66, 196, 329, 181), (67, 227, 308, 125), (67, 125, 300, 170), (67, 170, 337, 227), (68, 150, 288, 166), (68, 166, 293, 140), (68, 140, 341, 235), (68, 235, 330, 150), (69, 142, 289, 131), (69, 131, 288, 150), (69, 150, 330, 204), (69, 204, 333, 142), (70, 215, 332, 214), (70, 214, 331, 96), (70, 96, 350, 244), (70, 244, 353, 215), (71, 241, 335, 221), (71, 221, 334, 243), (71, 243, 345, 240), (71, 240, 344, 241), (72, 117, 327, 205), (72, 205, 326, 217), (72, 217, 283, 120), (72, 120, 282, 117), (73, 173, 355, 262), (73, 262, 336, 94), (73, 94, 321, 173), (74, 227, 337, 224), (74, 224, 336, 211), (74, 211, 309, 171), (74, 171, 308, 227), (75, 195, 346, 236), (75, 236, 349, 254), (75, 254, 352, 253), (75, 253, 351, 195), (76, 247, 317, 250), (76, 250, 354, 265), (76, 265, 348, 247), (77, 177, 285, 97), (77, 97, 338, 234), (77, 234, 305, 177), (78, 187, 349, 248), (78, 248, 348, 265), (78, 265, 354, 251), (78, 251, 357, 187), (79, 148, 292, 165), (79, 165, 297, 114), (79, 114, 305, 234), (79, 234, 338, 148), (80, 250, 317, 186), (80, 186, 316, 185), (80, 185, 355, 260), (80, 260, 354, 250), (81, 258, 318, 182), (81, 182, 321, 94), (81, 94, 336, 222), (81, 222, 335, 258), (82, 256, 314, 174), (82, 174, 317, 247), (82, 247, 348, 246), (82, 246, 347, 256), (83, 269, 359, 267), (83, 267, 358, 272), (83, 272, 351, 252), (83, 252, 350, 269), (84, 100, 275, 101), (84, 101, 280, 146), (84, 146, 295, 100), (85, 225, 358, 259), (85, 259, 361, 273), (85, 273, 347, 245), (85, 245, 346, 225), (86, 96, 331, 124), (86, 124, 340, 202), (86, 202, 325, 180), (86, 180, 359, 269), (86, 269, 350, 96), (87, 149, 291, 99), (87, 99, 276, 116), (87, 116, 294, 149), (88, 122, 315, 183), (88, 183, 314, 249), (88, 249, 361, 270), (88, 270, 360, 122), (89, 134, 345, 243), (89, 243, 334, 132), (89, 132, 299, 179), (89, 179, 303, 134), (90, 254, 349, 187), (90, 187, 357, 266), (90, 266, 352, 254), (91, 266, 357, 263), (91, 263, 356, 264), (91, 264, 353, 255), (91, 255, 352, 266), (92, 154, 298, 162), (92, 162, 327, 207), (92, 207, 304, 154), (93, 116, 276, 105), (93, 105, 275, 100), (93, 100, 295, 144), (93, 144, 294, 116)])
_uv = me_cube.uv_layers.new(name='UVMap')
_uv.uv.foreach_set('vector', [14.3, 4.643, 14.33, 13.8, 11.34, 13.8, 11.31, 4.652, 14.3, 4.643, 11.31, 4.652, 11.28, -4.495, 14.27, -4.509, 14.3, 4.643, 14.27, -4.509, 17.26, -4.513, 17.29, 4.634, 14.3, 4.643, 17.29, 4.634, 17.31, 13.78, 14.33, 13.8, 4.531, -11.88, 5.5, -11.88, 5.352, -8.869, 4.457, -8.878, 4.531, -11.88, 4.457, -8.878, 3.618, -8.888, 3.612, -11.88, 4.531, -11.88, 3.612, -11.88, 3.622, -14.86, 4.613, -14.87, 4.531, -11.88, 4.613, -14.87, 5.665, -14.88, 5.5, -11.88, 0.1291, 16.34, 0.1589, 15.96, 1.22, 15.97, 1.301, 16.34, 0.1291, 16.34, 1.301, 16.34, 1.385, 16.71, 0.1092, 16.73, 0.1291, 16.34, 0.1092, 16.73, -1.139, 16.6, -1.031, 16.23, 0.1291, 16.34, -1.031, 16.23, -0.9089, 15.89, 0.1589, 15.96, 3.519, 4.643, 2.481, 4.646, 2.456, -4.501, 3.488, -4.509, 3.519, 4.643, 3.488, -4.509, 4.579, -4.512, 4.611, 4.64, 3.519, 4.643, 4.611, 4.64, 4.635, 13.79, 3.544, 13.8, 3.519, 4.643, 3.544, 13.8, 2.512, 13.79, 2.481, 4.646, 11.52, -11.9, 10.6, -11.9, 10.61, -14.89, 11.45, -14.9, 11.52, -11.9, 11.45, -14.9, 12.33, -14.9, 12.49, -11.9, 11.52, -11.9, 12.49, -11.9, 12.65, -8.889, 11.6, -8.899, 11.52, -11.9, 11.6, -8.899, 10.61, -8.916, 10.6, -11.9, -3.518, 4.626, -4.325, 4.629, -4.342, -4.524, -3.538, -4.547, -3.518, 4.626, -3.538, -4.547, -2.682, -4.46, -2.67, 4.623, -3.518, 4.626, -2.67, 4.623, -2.636, 13.7, -3.485, 13.8, -3.518, 4.626, -3.485, 13.8, -4.289, 13.78, -4.325, 4.629, -7.962, 5.716, -10.26, 5.718, -10.25, -2.245, -7.955, -2.203, -7.962, 5.716, -7.955, -2.203, -5.664, -2.184, -5.664, 5.714, -7.962, 5.716, -5.664, 5.714, -5.658, 13.61, -7.948, 13.63, -7.962, 5.716, -7.948, 13.63, -10.24, 13.67, -10.26, 5.718, -11.47, 5.718, -11.46, -2.508, -11.39, -2.435, -11.4, 5.718, -11.47, 5.718, -11.4, 5.718, -11.37, 14.83, -11.46, 13.94, -1.783, 4.621, -1.709, 12.85, -1.79, 14.0, -1.873, 4.621, -1.783, 4.621, -1.873, 4.621, -1.865, -3.77, -1.757, -3.605, -14.73, 4.965, -14.71, 12.86, -15.62, 12.86, -15.64, 4.967, -14.73, 4.965, -15.64, 4.967, -15.67, -2.926, -14.75, -2.933, -14.73, 4.965, -14.75, -2.933, -13.79, -2.941, -13.76, 4.962, -14.73, 4.965, -13.76, 4.962, -13.74, 12.86, -14.71, 12.86, 8.134, -11.94, 8.035, -8.948, 6.634, -8.896, 6.803, -11.9, 8.134, -11.94, 6.803, -11.9, 6.999, -14.91, 8.242, -14.93, 8.134, -11.94, 8.242, -14.93, 9.432, -14.91, 9.406, -11.95, 8.134, -11.94, 9.406, -11.95, 9.383, -9.005, 8.035, -8.948, -12.54, 4.958, -12.5, 12.89, -12.74, 12.89, -12.78, 4.959, -12.54, 4.958, -12.78, 4.959, -12.79, -2.973, -12.54, -2.978, -12.54, 4.958, -12.54, -2.978, -12.34, -2.992, -12.33, 4.957, -12.54, 4.958, -12.33, 4.957, -12.29, 12.91, -12.5, 12.89, -13.51, -10.68, -13.49, -8.184, -13.85, -8.139, -13.88, -10.81, -13.51, -10.68, -13.88, -10.81, -13.91, -13.52, -13.54, -13.19, -13.51, -10.68, -13.54, -13.19, -13.16, -12.87, -13.14, -10.54, -13.51, -10.68, -13.14, -10.54, -13.12, -8.222, -13.49, -8.184, -12.11, -10.68, -12.14, -8.186, -12.5, -8.224, -12.48, -10.54, -12.11, -10.68, -12.48, -10.54, -12.46, -12.87, -12.08, -13.19, -12.11, -10.68, -12.08, -13.19, -11.7, -13.52, -11.74, -10.81, -12.11, -10.68, -11.74, -10.81, -11.77, -8.139, -12.14, -8.186, -6.474, -8.776, -6.431, -6.531, -7.496, -6.099, -7.396, -8.681, -6.474, -8.776, -7.396, -8.681, -7.429, -10.96, -6.517, -11.01, -6.474, -8.776, -6.517, -11.01, -5.442, -11.36, -5.53, -8.88, -6.474, -8.776, -5.53, -8.88, -5.473, -6.665, -6.431, -6.531, 7.164, 4.632, 7.134, -4.52, 8.338, -4.517, 8.37, 4.628, 7.164, 4.632, 8.37, 4.628, 8.394, 13.77, 7.19, 13.78, 7.164, 4.632, 7.19, 13.78, 5.982, 13.79, 5.958, 4.636, 7.164, 4.632, 5.958, 4.636, 5.926, -4.516, 7.134, -4.52, -9.705, -8.718, -9.661, -10.96, -8.704, -10.83, -8.76, -8.614, -9.705, -8.718, -8.76, -8.614, -8.673, -6.13, -9.749, -6.48, -9.705, -8.718, -9.749, -6.48, -10.66, -6.531, -10.63, -8.813, -9.705, -8.718, -10.63, -8.813, -10.6, -11.1, -9.661, -10.96, 15.12, -11.84, 15.03, -14.83, 16.37, -14.77, 16.4, -11.83, 15.12, -11.84, 16.4, -11.83, 16.42, -8.865, 15.23, -8.84, 15.12, -11.84, 15.23, -8.84, 13.99, -8.868, 13.79, -11.88, 15.12, -11.84, 13.79, -11.88, 13.47, -15.25, 15.03, -14.83, 0.0612, -7.113, 0.03901, -7.498, 1.315, -7.486, 1.233, -7.115, 0.0612, -7.113, 1.233, -7.115, 1.154, -6.745, 0.0932, -6.728, 0.0612, -7.113, 0.0932, -6.728, -0.9752, -6.646, -1.098, -6.996, 0.0612, -7.113, -1.098, -6.996, -1.228, -7.371, 0.03901, -7.498, -16.74, 5.006, -16.75, 13.43, -17.15, 13.15, -17.14, 5.005, -16.74, 5.006, -17.14, 5.005, -17.16, -3.143, -16.75, -3.422, -16.74, 5.006, -16.75, -3.422, -16.36, -3.715, -16.35, 5.006, -16.74, 5.006, -16.35, 5.006, -16.36, 13.73, -16.75, 13.43, 9.762, 4.624, 9.717, -4.489, 9.942, -4.442, 9.991, 4.623, 9.762, 4.624, 9.991, 4.623, 9.998, 13.69, 9.773, 13.74, 9.762, 4.624, 9.773, 13.74, 9.47, 13.74, 9.455, 4.625, 9.762, 4.624, 9.455, 4.625, 9.414, -4.492, 9.717, -4.489, -12.16, -6.771, -12.38, -6.284, -12.65, -6.255, -12.38, -6.77, 18.4, -8.039, 18.44, -7.821, 18.02, -8.022, 17.99, -8.273, 18.4, -8.039, 17.99, -8.273, 18.04, -8.488, 18.44, -8.247, -12.16, -6.771, -11.96, -6.698, -12.18, -6.232, -12.38, -6.284, 2.619, -8.443, 2.207, -8.207, 2.24, -8.458, 2.658, -8.66, -12.1, 16.69, -12.31, 16.69, -12.59, 16.17, -12.31, 16.2, -12.1, 16.69, -12.31, 16.2, -12.12, 16.15, -11.89, 16.61, 2.619, -8.443, 2.658, -8.235, 2.258, -7.992, 2.207, -8.207, -2.145, 4.622, -2.112, 13.38, -2.636, 13.7, -2.67, 4.623, -2.145, 4.622, -2.67, 4.623, -2.682, -4.46, -2.136, -4.149, -2.145, 4.622, -2.136, -4.149, -1.865, -3.77, -1.873, 4.621, -2.145, 4.622, -1.873, 4.621, -1.79, 14.0, -2.112, 13.38, 3.471, -7.705, 4.557, -7.708, 4.579, -4.512, 3.488, -4.509, 3.471, -7.705, 3.488, -4.509, 2.456, -4.501, 2.457, -7.683, 11.64, -7.764, 10.63, -7.796, 10.61, -8.916, 11.6, -8.899, 11.64, -7.764, 11.6, -8.899, 12.65, -8.889, 12.73, -7.75, -11.21, 5.718, -11.19, -2.335, -10.25, -2.245, -10.26, 5.718, -11.21, 5.718, -10.26, 5.718, -10.24, 13.67, -11.17, 13.74, -11.21, 5.718, -11.17, 13.74, -11.37, 14.83, -11.4, 5.718, -11.21, 5.718, -11.4, 5.718, -11.39, -2.435, -11.19, -2.335, 14.26, -7.705, 17.23, -7.696, 17.26, -4.513, 14.27, -4.509, 14.26, -7.705, 14.27, -4.509, 11.28, -4.495, 11.29, -7.677, 10.16, -11.91, 10.2, -14.88, 10.61, -14.89, 10.6, -11.9, 10.16, -11.91, 10.6, -11.9, 10.61, -8.916, 10.15, -8.942, 10.02, -7.363, 10.1, -4.3, 9.942, -4.442, 9.87, -7.517, 2.133, -7.716, 2.039, -7.855, 2.258, -7.992, 2.338, -7.79, -16.16, 16.99, -16.37, 16.82, -16.36, 13.73, -16.12, 13.93, -11.59, -7.076, -11.8, -7.091, -11.77, -8.139, -11.52, -8.103, 16.86, -15.76, 16.92, -14.73, 16.37, -14.77, 16.33, -15.85, 1.978, 16.9, 1.446, 16.96, 1.385, 16.71, 1.957, 16.69, -11.19, 16.71, -11.34, 16.8, -11.37, 14.83, -11.14, 16.58, -7.862, -5.336, -7.932, -5.399, -7.496, -6.099, -7.386, -5.458, -1.296, 15.61, -0.8125, 15.68, -0.9089, 15.89, -1.437, 15.7, 7.117, -7.716, 8.317, -7.694, 8.338, -4.517, 7.134, -4.52, 7.117, -7.716, 7.134, -4.52, 5.926, -4.516, 5.904, -7.712, 15.28, -7.705, 14.07, -7.729, 13.99, -8.868, 15.23, -8.84, 15.28, -7.705, 15.23, -8.84, 16.42, -8.865, 16.48, -7.714, 11.43, -16.04, 12.29, -16.04, 12.33, -14.9, 11.45, -14.9, 11.43, -16.04, 11.45, -14.9, 10.61, -14.89, 10.63, -16.02, -3.457, 16.99, -4.253, 16.96, -4.289, 13.78, -3.485, 13.8, -3.457, 16.99, -3.485, 13.8, -2.636, 13.7, -2.605, 16.91, 1.988, 4.648, 1.978, -4.486, 2.456, -4.501, 2.481, 4.646, 1.988, 4.648, 2.481, 4.646, 2.512, 13.79, 2.034, 13.78, 18.43, 4.63, 18.44, 13.76, 17.31, 13.78, 17.29, 4.634, 18.43, 4.63, 17.29, 4.634, 17.26, -4.513, 18.39, -4.503, -3.529, -7.738, -2.65, -7.676, -2.682, -4.46, -3.538, -4.547, -3.529, -7.738, -3.538, -4.547, -4.342, -4.524, -4.325, -7.705, 4.439, -7.736, 3.641, -7.755, 3.618, -8.888, 4.457, -8.878, 4.439, -7.736, 4.457, -8.878, 5.352, -8.869, 5.325, -7.73, 14.34, 16.99, 11.36, 16.98, 11.34, 13.8, 14.33, 13.8, 14.34, 16.99, 14.33, 13.8, 17.31, 13.78, 17.31, 16.96, 3.171, -11.86, 3.167, -14.83, 3.622, -14.86, 3.612, -11.88, 3.171, -11.86, 3.612, -11.88, 3.618, -8.888, 3.214, -8.895, 0.04322, -7.756, 1.374, -7.734, 1.315, -7.486, 0.03901, -7.498, 0.04322, -7.756, 0.03901, -7.498, -1.228, -7.371, -1.343, -7.682, 8.01, -7.842, 6.63, -7.774, 6.634, -8.896, 8.035, -8.948, 8.01, -7.842, 8.035, -8.948, 9.383, -9.005, 9.338, -7.922, 6.091, -11.88, 5.921, -8.866, 5.352, -8.869, 5.5, -11.88, 6.091, -11.88, 5.5, -11.88, 5.665, -14.88, 6.3, -14.89, 6.091, -11.88, 6.3, -14.89, 6.999, -14.91, 6.803, -11.9, 6.091, -11.88, 6.803, -11.9, 6.634, -8.896, 5.921, -8.866, -7.924, -4.976, -5.656, -4.947, -5.664, -2.184, -7.955, -2.203, -7.924, -4.976, -7.955, -2.203, -10.25, -2.245, -10.21, -5.027, -11.08, -8.848, -11.06, -11.16, -10.6, -11.1, -10.63, -8.813, -11.08, -8.848, -10.63, -8.813, -10.66, -6.531, -11.1, -6.56, -1.616, -6.652, -1.774, -6.969, -1.228, -7.371, -1.098, -6.996, -1.616, -6.652, -1.098, -6.996, -0.9752, -6.646, -1.505, -6.435, -1.616, -6.652, -1.505, -6.435, -1.692, -3.533, -1.757, -3.605, -1.616, -6.652, -1.757, -3.605, -1.865, -3.77, -1.774, -6.969, 9.936, -11.88, 9.933, -9.046, 9.383, -9.005, 9.406, -11.95, 9.936, -11.88, 9.406, -11.95, 9.432, -14.91, 9.976, -14.76, -14.15, -10.91, -14.15, -13.78, -13.91, -13.52, -13.88, -10.81, -14.15, -10.91, -13.88, -10.81, -13.85, -8.139, -14.1, -8.104, -8.166, -5.336, -8.802, -5.498, -8.673, -6.13, -8.119, -5.385, -13.15, -5.793, -13.13, -6.036, -12.65, -6.255, -12.75, -5.853, -13.15, -5.793, -12.75, -5.853, -12.79, -2.973, -13.17, -2.957, -13.15, -5.793, -13.17, -2.957, -13.79, -2.941, -13.8, -5.733, -14.72, 15.64, -15.61, 15.62, -15.62, 12.86, -14.71, 12.86, -14.72, 15.64, -14.71, 12.86, -13.74, 12.86, -13.74, 15.66, -6.545, -11.91, -5.571, -12.0, -5.442, -11.36, -6.517, -11.01, -6.545, -11.91, -6.517, -11.01, -7.429, -10.96, -7.44, -11.86, -4.787, 16.32, -5.647, 16.38, -5.658, 13.61, -4.743, 13.59, -16.01, 15.57, -16.07, 12.85, -15.62, 12.86, -15.61, 15.62, -7.837, -11.8, -7.44, -11.86, -7.429, -10.96, -7.871, -10.93, 13.08, -11.89, 13.29, -8.881, 12.65, -8.889, 12.49, -11.9, 13.08, -11.89, 12.49, -11.9, 12.33, -14.9, 12.88, -14.9, 13.08, -11.89, 12.88, -14.9, 13.47, -15.25, 13.79, -11.88, 13.08, -11.89, 13.79, -11.88, 13.99, -8.868, 13.29, -8.881, -1.551, 15.89, -1.437, 15.7, -0.9089, 15.89, -1.031, 16.23, -1.551, 15.89, -1.031, 16.23, -1.139, 16.6, -1.629, 16.16, -1.551, 15.89, -1.629, 16.16, -1.79, 14.0, -1.709, 12.85, -11.42, 16.99, -11.46, 13.94, -11.37, 14.83, -11.34, 16.8, 7.192, 16.98, 5.98, 16.98, 5.982, 13.79, 7.19, 13.78, 7.192, 16.98, 7.19, 13.78, 8.394, 13.77, 8.392, 16.95, 8.292, -16.07, 9.491, -16.06, 9.432, -14.91, 8.242, -14.93, 8.292, -16.07, 8.242, -14.93, 6.999, -14.91, 7.083, -16.05, 5.949, -7.716, 5.921, -8.866, 6.634, -8.896, 6.63, -7.774, -2.043, -7.447, -1.343, -7.682, -1.228, -7.371, -1.774, -6.969, -2.043, -7.447, -1.774, -6.969, -1.865, -3.77, -2.136, -4.149, -2.043, -7.447, -2.136, -4.149, -2.682, -4.46, -2.65, -7.676, 5.949, -7.716, 5.325, -7.73, 5.352, -8.869, 5.921, -8.866, 17.49, -7.705, 17.49, -8.093, 17.76, -8.198, 17.72, -7.784, -13.55, -14.25, -13.55, -14.51, -13.03, -14.01, -13.16, -13.83, -13.55, -14.25, -13.16, -13.83, -13.16, -12.87, -13.54, -13.19, -13.55, -14.25, -13.54, -13.19, -13.91, -13.52, -13.92, -14.68, 2.098, 16.92, 2.034, 13.78, 2.512, 13.79, 2.533, 16.98, 3.217, -15.92, 3.646, -15.98, 3.622, -14.86, 3.167, -14.83, 18.4, 16.91, 17.31, 16.96, 17.31, 13.78, 18.44, 13.76, 2.023, -7.628, 2.457, -7.683, 2.456, -4.501, 1.978, -4.486, 18.32, -7.645, 18.39, -4.503, 17.26, -4.513, 17.23, -7.696, 10.2, -7.859, 10.15, -8.942, 10.61, -8.916, 10.63, -7.796, -8.22, -11.64, -8.204, -10.78, -8.704, -10.83, -8.661, -11.74, 1.547, -6.553, 1.101, -6.498, 1.154, -6.745, 1.662, -6.763, -12.92, -7.372, -13.12, -7.276, -13.12, -8.222, -12.87, -8.232, -11.47, -10.91, -11.52, -8.103, -11.77, -8.139, -11.74, -10.81, -11.47, -10.91, -11.74, -10.81, -11.7, -13.52, -11.47, -13.78, 16.93, -11.9, 16.96, -9.009, 16.42, -8.865, 16.4, -11.83, 16.93, -11.9, 16.4, -11.83, 16.37, -14.77, 16.92, -14.73, -12.07, -14.25, -12.46, -13.83, -12.58, -14.01, -12.06, -14.51, 17.41, -7.705, 17.19, -7.784, 17.14, -8.199, 17.41, -8.095, -12.07, -14.25, -11.69, -14.68, -11.7, -13.52, -12.08, -13.19, -12.07, -14.25, -12.08, -13.19, -12.46, -12.87, -12.46, -13.83, 9.867, -8.016, 9.338, -7.922, 9.383, -9.005, 9.933, -9.046, -14.04, -7.076, -14.1, -8.104, -13.85, -8.139, -13.83, -7.091, 1.907, -7.681, 1.887, -7.472, 1.315, -7.486, 1.374, -7.734, -4.848, -12.06, -5.005, -11.17, -5.442, -11.36, -4.887, -12.11, -12.67, -13.56, -12.81, -13.6, -12.58, -14.01, -12.46, -13.83, -12.67, -13.56, -12.46, -13.83, -12.46, -12.87, -12.71, -12.66, -4.989, -5.851, -5.43, -5.753, -5.473, -6.665, -4.973, -6.716, -12.71, -7.374, -12.75, -8.235, -12.5, -8.224, -12.5, -7.279, 1.612, 15.78, 1.728, 15.98, 1.22, 15.97, 1.165, 15.72, 1.858, 16.34, 1.957, 16.69, 1.385, 16.71, 1.301, 16.34, 1.858, 16.34, 1.301, 16.34, 1.22, 15.97, 1.728, 15.98, -12.15, -7.171, -12.5, -7.279, -12.5, -8.224, -12.14, -8.186, -12.15, -7.171, -12.14, -8.186, -11.77, -8.139, -11.8, -7.091, -13.48, -7.17, -13.83, -7.091, -13.85, -8.139, -13.49, -8.184, -13.48, -7.17, -13.49, -8.184, -13.12, -8.222, -13.12, -7.276, 1.79, -7.117, 1.662, -6.763, 1.154, -6.745, 1.233, -7.115, 1.79, -7.117, 1.233, -7.115, 1.315, -7.486, 1.887, -7.472, -13.15, 4.96, -13.12, 12.88, -13.74, 12.86, -13.76, 4.962, -13.15, 4.96, -13.76, 4.962, -13.79, -2.941, -13.17, -2.957, -13.15, 4.96, -13.17, -2.957, -12.79, -2.973, -12.78, 4.959, -13.15, 4.96, -12.78, 4.959, -12.74, 12.89, -13.12, 12.88, -16.11, 4.968, -16.11, -2.911, -15.67, -2.926, -15.64, 4.967, -16.11, 4.968, -15.64, 4.967, -15.62, 12.86, -16.07, 12.85, -4.732, 5.714, -4.743, 13.59, -5.658, 13.61, -5.664, 5.714, -4.732, 5.714, -5.664, 5.714, -5.664, -2.184, -4.75, -2.166, 0.1149, 16.99, -1.194, 16.87, -1.139, 16.6, 0.1092, 16.73, 0.1149, 16.99, 0.1092, 16.73, 1.385, 16.71, 1.446, 16.96, 15.0, -15.93, 16.33, -15.85, 16.37, -14.77, 15.03, -14.83, 15.0, -15.93, 15.03, -14.83, 13.47, -15.25, 13.7, -16.0, 9.049, 16.87, 8.392, 16.95, 8.394, 13.77, 9.078, 13.75, 9.049, 16.87, 9.078, 13.75, 9.47, 13.74, 9.439, 16.83, 17.84, -7.705, 17.76, -8.117, 18.02, -8.022, 18.2, -7.712, -14.07, -15.01, -13.92, -14.68, -13.91, -13.52, -14.15, -13.78, 10.15, -15.97, 9.976, -14.76, 9.432, -14.91, 9.491, -16.06, 3.547, 16.99, 2.533, 16.98, 2.512, 13.79, 3.544, 13.8, 3.547, 16.99, 3.544, 13.8, 4.635, 13.79, 4.633, 16.99, 4.655, -16.01, 5.739, -16.02, 5.665, -14.88, 4.613, -14.87, 4.655, -16.01, 4.613, -14.87, 3.622, -14.86, 3.646, -15.98, -13.09, 15.71, -13.12, 12.88, -12.74, 12.89, -12.68, 15.77, -13.09, 15.71, -12.68, 15.77, -12.59, 16.17, -13.06, 15.96, -4.936, -12.16, -4.887, -12.11, -5.442, -11.36, -5.571, -12.0, -13.09, 15.71, -13.74, 15.66, -13.74, 12.86, -13.12, 12.88, -17.41, 15.79, -17.43, 12.99, -17.15, 13.15, -17.19, 16.04, -12.07, 15.74, -11.9, 15.99, -12.12, 16.15, -12.25, 15.78, -12.07, 15.74, -12.25, 15.78, -12.29, 12.91, -12.03, 12.94, 6.39, -16.03, 7.083, -16.05, 6.999, -14.91, 6.3, -14.89, 6.39, -16.03, 6.3, -14.89, 5.665, -14.88, 5.739, -16.02, 5.285, 16.99, 4.633, 16.99, 4.635, 13.79, 5.289, 13.79, 5.285, 16.99, 5.289, 13.79, 5.982, 13.79, 5.98, 16.98, -7.915, 16.41, -10.19, 16.43, -10.24, 13.67, -7.948, 13.63, -7.915, 16.41, -7.948, 13.63, -5.658, 13.61, -5.647, 16.38, -7.847, -8.646, -7.871, -10.93, -7.429, -10.96, -7.396, -8.681, -7.847, -8.646, -7.396, -8.681, -7.496, -6.099, -7.849, -6.352, -5.013, -8.942, -5.005, -11.17, -4.741, -11.34, -4.74, -9.001, -5.013, -8.942, -4.74, -9.001, -4.732, -6.666, -4.973, -6.716, -5.013, -8.942, -4.973, -6.716, -5.473, -6.665, -5.53, -8.88, -5.013, -8.942, -5.53, -8.88, -5.442, -11.36, -5.005, -11.17, -16.07, -5.634, -15.67, -5.69, -15.67, -2.926, -16.11, -2.911, -4.796, -4.889, -4.75, -2.166, -5.664, -2.184, -5.656, -4.947, -11.07, -5.696, -11.1, -6.56, -10.66, -6.531, -10.67, -5.631, 5.21, -7.71, 5.233, -4.514, 4.579, -4.512, 4.557, -7.708, 13.38, -7.741, 12.73, -7.75, 12.65, -8.889, 13.29, -8.881, 13.38, -7.741, 13.29, -8.881, 13.99, -8.868, 14.07, -7.729, 5.21, -7.71, 5.904, -7.712, 5.926, -4.516, 5.233, -4.514, 5.265, 4.638, 5.289, 13.79, 4.635, 13.79, 4.611, 4.64, 5.265, 4.638, 4.611, 4.64, 4.579, -4.512, 5.233, -4.514, 5.265, 4.638, 5.233, -4.514, 5.926, -4.516, 5.958, 4.636, 5.265, 4.638, 5.958, 4.636, 5.982, 13.79, 5.289, 13.79, 9.062, 4.626, 9.078, 13.75, 8.394, 13.77, 8.37, 4.628, 9.062, 4.626, 8.37, 4.628, 8.338, -4.517, 9.022, -4.501, 9.062, 4.626, 9.022, -4.501, 9.414, -4.492, 9.455, 4.625, 9.062, 4.626, 9.455, 4.625, 9.47, 13.74, 9.078, 13.75, -9.633, -11.88, -8.661, -11.74, -8.704, -10.83, -9.661, -10.96, -9.633, -11.88, -9.661, -10.96, -10.6, -11.1, -10.62, -12.02, 0.1184, -6.47, -0.8803, -6.409, -0.9752, -6.646, 0.0932, -6.728, 0.1184, -6.47, 0.0932, -6.728, 1.154, -6.745, 1.101, -6.498, -6.402, -5.61, -7.386, -5.458, -7.496, -6.099, -6.431, -6.531, -6.402, -5.61, -6.431, -6.531, -5.473, -6.665, -5.43, -5.753, 0.1827, 15.7, 1.165, 15.72, 1.22, 15.97, 0.1589, 15.96, 0.1827, 15.7, 0.1589, 15.96, -0.9089, 15.89, -0.8125, 15.68, -12.95, -13.56, -13.16, -13.83, -13.03, -14.01, -12.81, -13.59, -8.08, -5.433, -8.119, -5.385, -8.673, -6.13, -8.237, -6.32, -12.95, -13.56, -12.91, -12.65, -13.16, -12.87, -13.16, -13.83, -9.776, -5.58, -10.67, -5.631, -10.66, -6.531, -9.749, -6.48, -9.776, -5.58, -9.749, -6.48, -8.673, -6.13, -8.802, -5.498, -14.78, -5.711, -13.8, -5.733, -13.79, -2.941, -14.75, -2.933, -14.78, -5.711, -14.75, -2.933, -15.67, -2.926, -15.67, -5.69, -16.11, 5.005, -16.12, 13.93, -16.36, 13.73, -16.35, 5.006, -16.11, 5.005, -16.35, 5.006, -16.36, -3.715, -16.13, -3.917, 10.15, 4.623, 10.15, 13.55, 9.998, 13.69, 9.991, 4.623, 10.15, 4.623, 9.991, 4.623, 9.942, -4.442, 10.1, -4.3, -12.13, -5.831, -12.07, -3.03, -12.34, -2.992, -12.32, -5.863, -12.13, -5.831, -12.32, -5.863, -12.18, -6.232, -11.96, -6.075, -17.42, -5.783, -17.2, -6.027, -17.16, -3.143, -17.44, -2.982, -1.66, 16.48, -1.629, 16.16, -1.139, 16.6, -1.194, 16.87, 13.26, -16.07, 13.7, -16.0, 13.47, -15.25, 13.13, -16.03, -1.66, 16.48, -1.792, 16.44, -1.79, 14.0, -1.629, 16.16, -16.78, -6.429, -16.38, -6.807, -16.36, -3.715, -16.75, -3.422, -16.78, -6.429, -16.75, -3.422, -17.16, -3.143, -17.2, -6.027, -11.73, -6.477, -11.96, -6.075, -12.18, -6.232, -11.96, -6.698, -11.73, -6.477, -11.96, -6.698, -11.73, -7.076, -11.54, -6.855, 12.83, -16.03, 12.88, -14.9, 12.33, -14.9, 12.29, -16.04, -2.078, 16.66, -2.605, 16.91, -2.636, 13.7, -2.112, 13.38, -2.078, 16.66, -2.112, 13.38, -1.79, 14.0, -1.792, 16.44, 12.83, -16.03, 13.13, -16.03, 13.47, -15.25, 12.88, -14.9, -12.5, -5.873, -12.32, -5.863, -12.34, -2.992, -12.54, -2.978, -12.5, -5.873, -12.54, -2.978, -12.79, -2.973, -12.75, -5.853, -12.5, -5.873, -12.75, -5.853, -12.65, -6.255, -12.38, -6.284, -12.5, -5.873, -12.38, -6.284, -12.18, -6.232, -12.32, -5.863, -8.244, -8.552, -8.204, -10.78, -7.964, -10.83, -7.973, -8.493, -8.244, -8.552, -7.973, -8.493, -7.974, -6.151, -8.237, -6.32, -8.244, -8.552, -8.237, -6.32, -8.673, -6.13, -8.76, -8.614, -8.244, -8.552, -8.76, -8.614, -8.704, -10.83, -8.204, -10.78, -12.04, 4.957, -12.03, 12.94, -12.29, 12.91, -12.33, 4.957, -12.04, 4.957, -12.33, 4.957, -12.34, -2.992, -12.07, -3.03, -17.44, 5.005, -17.44, -2.982, -17.16, -3.143, -17.14, 5.005, -17.44, 5.005, -17.14, 5.005, -17.15, 13.15, -17.43, 12.99, 1.981, -8.063, 1.978, -8.362, 2.24, -8.458, 2.207, -8.207, 1.981, -8.063, 2.207, -8.207, 2.258, -7.992, 2.039, -7.855, 9.658, -7.568, 9.87, -7.517, 9.942, -4.442, 9.717, -4.489, 9.658, -7.568, 9.717, -4.489, 9.414, -4.492, 9.364, -7.581, 10.27, 16.93, 10.21, 13.79, 11.34, 13.8, 11.36, 16.98, 3.281, -7.806, 3.214, -8.895, 3.618, -8.888, 3.641, -7.755, -4.682, -7.645, -4.325, -7.705, -4.342, -4.524, -4.732, -4.504, -11.67, 16.39, -11.47, 16.77, -11.66, 16.99, -11.89, 16.61, -11.67, 16.39, -11.89, 16.61, -12.12, 16.15, -11.9, 15.99, -16.78, 16.44, -17.19, 16.04, -17.15, 13.15, -16.75, 13.43, -16.78, 16.44, -16.75, 13.43, -16.36, 13.73, -16.37, 16.82, 8.974, -7.621, 9.022, -4.501, 8.338, -4.517, 8.317, -7.694, 17.14, -7.8, 16.48, -7.714, 16.42, -8.865, 16.96, -9.009, -11.54, -15.01, -11.47, -13.78, -11.7, -13.52, -11.69, -14.68, 2.052, -8.774, 2.412, -8.767, 2.24, -8.458, 1.978, -8.362, 8.974, -7.621, 9.364, -7.581, 9.414, -4.492, 9.022, -4.501, 10.27, -15.97, 10.63, -16.02, 10.61, -14.89, 10.2, -14.88, 10.2, -7.62, 11.29, -7.677, 11.28, -4.495, 10.15, -4.478, -4.61, 16.91, -4.679, 13.76, -4.289, 13.78, -4.253, 16.96, -12.43, 15.79, -12.68, 15.77, -12.74, 12.89, -12.5, 12.89, -12.43, 15.79, -12.5, 12.89, -12.29, 12.91, -12.25, 15.78, -12.43, 15.79, -12.25, 15.78, -12.12, 16.15, -12.31, 16.2, -12.43, 15.79, -12.31, 16.2, -12.59, 16.17, -12.68, 15.77, -1.375, -6.253, -1.505, -6.435, -0.9752, -6.646, -0.8803, -6.409, -11.12, -12.08, -10.62, -12.02, -10.6, -11.1, -11.06, -11.16, -11.14, -5.154, -10.21, -5.027, -10.25, -2.245, -11.19, -2.335, -11.14, -5.154, -11.19, -2.335, -11.39, -2.435, -11.33, -5.336, -16.17, -6.981, -16.13, -3.917, -16.36, -3.715, -16.38, -6.807, 17.92, -8.764, 18.12, -8.691, 18.04, -8.488, 17.82, -8.624, 10.09, 16.61, 9.944, 16.76, 9.998, 13.69, 10.15, 13.55, 17.77, -8.416, 17.82, -8.624, 18.04, -8.488, 17.99, -8.273, 17.77, -8.416, 17.99, -8.273, 18.02, -8.022, 17.76, -8.117, 9.732, 16.82, 9.439, 16.83, 9.47, 13.74, 9.773, 13.74, 9.732, 16.82, 9.773, 13.74, 9.998, 13.69, 9.944, 16.76, -11.08, 16.46, -11.17, 13.74, -10.24, 13.67, -10.19, 16.43, -7.964, -5.472, -7.849, -6.352, -7.496, -6.099, -7.932, -5.399, -11.08, 16.46, -11.14, 16.58, -11.37, 14.83, -11.17, 13.74, 10.16, 4.656, 10.15, -4.478, 11.28, -4.495, 11.31, 4.652, 10.16, 4.656, 11.31, 4.652, 11.34, 13.8, 10.21, 13.79, -4.725, 4.63, -4.732, -4.504, -4.342, -4.524, -4.325, 4.629, -4.725, 4.63, -4.325, 4.629, -4.289, 13.78, -4.679, 13.76])
me_cube.use_remesh_preserve_volume = False
me_cube.use_remesh_preserve_attributes = False
me_cube.use_mirror_vertex_groups = False
me_cube.update()
me_cube_001 = bpy.data.meshes.new('Cube.001')
me_cube_001.from_pydata([(0.0179, 0.0, 0.0), (0.06107, 0.0, 0.7551), (0.06107, 0.7551, 0.0), (0.06107, 0.0, -0.7551), (0.06107, -0.7551, 0.0), (0.1017, -0.7027, 0.7027), (0.1017, 0.7027, 0.7027), (0.1017, 0.7027, -0.7027), (0.1017, -0.7027, -0.7027), (0.6603, 1.891, 0.0), (0.6603, 1.764, 0.7551), (0.9168, 1.764, 0.0), (0.6603, 1.764, -0.7551), (0.4039, 1.764, 0.0), (0.4216, 1.645, 0.7027), (0.899, 1.645, 0.7027), (0.899, 1.645, -0.7027), (0.4216, 1.645, -0.7027), (1.303, 0.0, 0.0), (1.26, 0.0, 0.7551), (1.26, -0.7551, 0.0), (1.26, 0.0, -0.7551), (1.26, 0.7551, 0.0), (1.219, 0.7027, 0.7027), (1.219, -0.7027, 0.7027), (1.219, -0.7027, -0.7027), (1.219, 0.7027, -0.7027), (0.6603, -1.891, 0.0), (0.6603, -1.764, 0.7551), (0.4039, -1.764, 0.0), (0.6603, -1.764, -0.7551), (0.9168, -1.764, 0.0), (0.899, -1.645, 0.7027), (0.4216, -1.645, 0.7027), (0.4216, -1.645, -0.7027), (0.899, -1.645, -0.7027), (0.6603, 0.0, -1.891), (0.4039, 0.0, -1.764), (0.6603, 0.7551, -1.764), (0.9168, 0.0, -1.764), (0.6603, -0.7551, -1.764), (0.4216, -0.7027, -1.645), (0.4216, 0.7027, -1.645), (0.899, 0.7027, -1.645), (0.899, -0.7027, -1.645), (0.6603, 0.0, 1.891), (0.9168, 0.0, 1.764), (0.6603, 0.7551, 1.764), (0.4039, 0.0, 1.764), (0.6603, -0.7551, 1.764), (0.899, -0.7027, 1.645), (0.899, 0.7027, 1.645), (0.4216, 0.7027, 1.645), (0.4216, -0.7027, 1.645), (0.2223, -0.6504, 1.29), (0.1899, 0.0, 1.385), (0.2223, 0.6504, 1.29), (0.2223, 1.29, 0.6504), (0.1899, 1.385, 0.0), (0.2223, 1.29, -0.6504), (0.2223, 0.6504, -1.29), (0.1899, 0.0, -1.385), (0.2223, -0.6504, -1.29), (0.2223, -1.29, -0.6504), (0.1899, -1.385, 0.0), (0.2223, -1.29, 0.6504), (0.3762, 1.549, 1.436), (0.6416, 1.663, 1.551), (0.907, 1.549, 1.436), (1.098, 1.29, 0.6504), (1.131, 1.385, 0.0), (1.098, 1.29, -0.6504), (0.9218, 1.526, -1.3), (0.6603, 1.639, -1.413), (0.3989, 1.526, -1.3), (1.098, 0.6504, 1.29), (1.131, 0.0, 1.385), (1.098, -0.6504, 1.29), (1.098, -1.29, 0.6504), (1.131, -1.385, 0.0), (1.098, -1.29, -0.6504), (1.098, -0.6504, -1.29), (1.131, 0.0, -1.385), (1.098, 0.6504, -1.29), (0.907, -1.549, 1.436), (0.6416, -1.663, 1.551), (0.3762, -1.549, 1.436), (0.3989, -1.526, -1.3), (0.6603, -1.639, -1.413), (0.9218, -1.526, -1.3), (0.2196, -1.297, -1.072), (0.2196, 1.297, -1.072), (1.101, 1.297, -1.072), (1.101, -1.297, -1.072), (0.2879, -1.096, 1.096), (0.2879, 1.096, 1.096), (1.089, 1.317, 1.204), (1.089, -1.317, 1.204)], [], [(0, 4, 5, 1), (1, 5, 54, 55), (4, 64, 65, 5), (5, 65, 94, 54), (0, 1, 6, 2), (2, 6, 57, 58), (1, 55, 56, 6), (6, 56, 95, 57), (0, 2, 7, 3), (3, 7, 60, 61), (2, 58, 59, 7), (7, 59, 91, 60), (0, 3, 8, 4), (4, 8, 63, 64), (3, 61, 62, 8), (8, 62, 90, 63), (9, 13, 14, 10), (10, 14, 66, 67), (13, 58, 57, 14), (14, 57, 95, 66), (9, 10, 15, 11), (11, 15, 69, 70), (10, 67, 68, 15), (15, 68, 96, 69), (9, 11, 16, 12), (12, 16, 72, 73), (11, 70, 71, 16), (16, 71, 92, 72), (9, 12, 17, 13), (13, 17, 59, 58), (12, 73, 74, 17), (17, 74, 91, 59), (18, 22, 23, 19), (19, 23, 75, 76), (22, 70, 69, 23), (23, 69, 96, 75), (18, 19, 24, 20), (20, 24, 78, 79), (19, 76, 77, 24), (24, 77, 97, 78), (18, 20, 25, 21), (21, 25, 81, 82), (20, 79, 80, 25), (25, 80, 93, 81), (18, 21, 26, 22), (22, 26, 71, 70), (21, 82, 83, 26), (26, 83, 92, 71), (27, 31, 32, 28), (28, 32, 84, 85), (31, 79, 78, 32), (32, 78, 97, 84), (27, 28, 33, 29), (29, 33, 65, 64), (28, 85, 86, 33), (33, 86, 94, 65), (27, 29, 34, 30), (30, 34, 87, 88), (29, 64, 63, 34), (34, 63, 90, 87), (27, 30, 35, 31), (31, 35, 80, 79), (30, 88, 89, 35), (35, 89, 93, 80), (36, 40, 41, 37), (37, 41, 62, 61), (40, 88, 87, 41), (41, 87, 90, 62), (36, 37, 42, 38), (38, 42, 74, 73), (37, 61, 60, 42), (42, 60, 91, 74), (36, 38, 43, 39), (39, 43, 83, 82), (38, 73, 72, 43), (43, 72, 92, 83), (36, 39, 44, 40), (40, 44, 89, 88), (39, 82, 81, 44), (44, 81, 93, 89), (45, 49, 50, 46), (46, 50, 77, 76), (49, 85, 84, 50), (50, 84, 97, 77), (45, 46, 51, 47), (47, 51, 68, 67), (46, 76, 75, 51), (51, 75, 96, 68), (45, 47, 52, 48), (48, 52, 56, 55), (47, 67, 66, 52), (52, 66, 95, 56), (45, 48, 53, 49), (49, 53, 86, 85), (48, 55, 54, 53), (53, 54, 94, 86)])
_uv = me_cube_001.uv_layers.new(name='UVMap')
_uv.uv.foreach_set('vector', [0.0, 0.0, 1.0, 0.0, 1.0, 1.0, 0.0, 1.0, 0.0, 0.0, 1.0, 0.0, 1.0, 1.0, 0.0, 1.0, 0.0, 0.0, 1.0, 0.0, 1.0, 1.0, 0.0, 1.0, 0.0, 0.0, 1.0, 0.0, 1.0, 1.0, 0.0, 1.0, 0.0, 0.0, 1.0, 0.0, 1.0, 1.0, 0.0, 1.0, 0.0, 0.0, 1.0, 0.0, 1.0, 1.0, 0.0, 1.0, 0.0, 0.0, 1.0, 0.0, 1.0, 1.0, 0.0, 1.0, 0.0, 0.0, 1.0, 0.0, 1.0, 1.0, 0.0, 1.0, 0.0, 0.0, 1.0, 0.0, 1.0, 1.0, 0.0, 1.0, 0.0, 0.0, 1.0, 0.0, 1.0, 1.0, 0.0, 1.0, 0.0, 0.0, 1.0, 0.0, 1.0, 1.0, 0.0, 1.0, 0.0, 0.0, 1.0, 0.0, 1.0, 1.0, 0.0, 1.0, 0.0, 0.0, 1.0, 0.0, 1.0, 1.0, 0.0, 1.0, 0.0, 0.0, 1.0, 0.0, 1.0, 1.0, 0.0, 1.0, 0.0, 0.0, 1.0, 0.0, 1.0, 1.0, 0.0, 1.0, 0.0, 0.0, 1.0, 0.0, 1.0, 1.0, 0.0, 1.0, 0.0, 0.0, 1.0, 0.0, 1.0, 1.0, 0.0, 1.0, 0.0, 0.0, 1.0, 0.0, 1.0, 1.0, 0.0, 1.0, 0.0, 0.0, 1.0, 0.0, 1.0, 1.0, 0.0, 1.0, 0.0, 0.0, 1.0, 0.0, 1.0, 1.0, 0.0, 1.0, 0.0, 0.0, 1.0, 0.0, 1.0, 1.0, 0.0, 1.0, 0.0, 0.0, 1.0, 0.0, 1.0, 1.0, 0.0, 1.0, 0.0, 0.0, 1.0, 0.0, 1.0, 1.0, 0.0, 1.0, 0.0, 0.0, 1.0, 0.0, 1.0, 1.0, 0.0, 1.0, 0.0, 0.0, 1.0, 0.0, 1.0, 1.0, 0.0, 1.0, 0.0, 0.0, 1.0, 0.0, 1.0, 1.0, 0.0, 1.0, 0.0, 0.0, 1.0, 0.0, 1.0, 1.0, 0.0, 1.0, 0.0, 0.0, 1.0, 0.0, 1.0, 1.0, 0.0, 1.0, 0.0, 0.0, 1.0, 0.0, 1.0, 1.0, 0.0, 1.0, 0.0, 0.0, 1.0, 0.0, 1.0, 1.0, 0.0, 1.0, 0.0, 0.0, 1.0, 0.0, 1.0, 1.0, 0.0, 1.0, 0.0, 0.0, 1.0, 0.0, 1.0, 1.0, 0.0, 1.0, 0.0, 0.0, 1.0, 0.0, 1.0, 1.0, 0.0, 1.0, 0.0, 0.0, 1.0, 0.0, 1.0, 1.0, 0.0, 1.0, 0.0, 0.0, 1.0, 0.0, 1.0, 1.0, 0.0, 1.0, 0.0, 0.0, 1.0, 0.0, 1.0, 1.0, 0.0, 1.0, 0.0, 0.0, 1.0, 0.0, 1.0, 1.0, 0.0, 1.0, 0.0, 0.0, 1.0, 0.0, 1.0, 1.0, 0.0, 1.0, 0.0, 0.0, 1.0, 0.0, 1.0, 1.0, 0.0, 1.0, 0.0, 0.0, 1.0, 0.0, 1.0, 1.0, 0.0, 1.0, 0.0, 0.0, 1.0, 0.0, 1.0, 1.0, 0.0, 1.0, 0.0, 0.0, 1.0, 0.0, 1.0, 1.0, 0.0, 1.0, 0.0, 0.0, 1.0, 0.0, 1.0, 1.0, 0.0, 1.0, 0.0, 0.0, 1.0, 0.0, 1.0, 1.0, 0.0, 1.0, 0.0, 0.0, 1.0, 0.0, 1.0, 1.0, 0.0, 1.0, 0.0, 0.0, 1.0, 0.0, 1.0, 1.0, 0.0, 1.0, 0.0, 0.0, 1.0, 0.0, 1.0, 1.0, 0.0, 1.0, 0.0, 0.0, 1.0, 0.0, 1.0, 1.0, 0.0, 1.0, 0.0, 0.0, 1.0, 0.0, 1.0, 1.0, 0.0, 1.0, 0.0, 0.0, 1.0, 0.0, 1.0, 1.0, 0.0, 1.0, 0.0, 0.0, 1.0, 0.0, 1.0, 1.0, 0.0, 1.0, 0.0, 0.0, 1.0, 0.0, 1.0, 1.0, 0.0, 1.0, 0.0, 0.0, 1.0, 0.0, 1.0, 1.0, 0.0, 1.0, 0.0, 0.0, 1.0, 0.0, 1.0, 1.0, 0.0, 1.0, 0.0, 0.0, 1.0, 0.0, 1.0, 1.0, 0.0, 1.0, 0.0, 0.0, 1.0, 0.0, 1.0, 1.0, 0.0, 1.0, 0.0, 0.0, 1.0, 0.0, 1.0, 1.0, 0.0, 1.0, 0.0, 0.0, 1.0, 0.0, 1.0, 1.0, 0.0, 1.0, 0.0, 0.0, 1.0, 0.0, 1.0, 1.0, 0.0, 1.0, 0.0, 0.0, 1.0, 0.0, 1.0, 1.0, 0.0, 1.0, 0.0, 0.0, 1.0, 0.0, 1.0, 1.0, 0.0, 1.0, 0.0, 0.0, 1.0, 0.0, 1.0, 1.0, 0.0, 1.0, 0.0, 0.0, 1.0, 0.0, 1.0, 1.0, 0.0, 1.0, 0.0, 0.0, 1.0, 0.0, 1.0, 1.0, 0.0, 1.0, 0.0, 0.0, 1.0, 0.0, 1.0, 1.0, 0.0, 1.0, 0.0, 0.0, 1.0, 0.0, 1.0, 1.0, 0.0, 1.0, 0.0, 0.0, 1.0, 0.0, 1.0, 1.0, 0.0, 1.0, 0.0, 0.0, 1.0, 0.0, 1.0, 1.0, 0.0, 1.0, 0.0, 0.0, 1.0, 0.0, 1.0, 1.0, 0.0, 1.0, 0.0, 0.0, 1.0, 0.0, 1.0, 1.0, 0.0, 1.0, 0.0, 0.0, 1.0, 0.0, 1.0, 1.0, 0.0, 1.0, 0.0, 0.0, 1.0, 0.0, 1.0, 1.0, 0.0, 1.0, 0.0, 0.0, 1.0, 0.0, 1.0, 1.0, 0.0, 1.0, 0.0, 0.0, 1.0, 0.0, 1.0, 1.0, 0.0, 1.0, 0.0, 0.0, 1.0, 0.0, 1.0, 1.0, 0.0, 1.0, 0.0, 0.0, 1.0, 0.0, 1.0, 1.0, 0.0, 1.0, 0.0, 0.0, 1.0, 0.0, 1.0, 1.0, 0.0, 1.0, 0.0, 0.0, 1.0, 0.0, 1.0, 1.0, 0.0, 1.0, 0.0, 0.0, 1.0, 0.0, 1.0, 1.0, 0.0, 1.0, 0.0, 0.0, 1.0, 0.0, 1.0, 1.0, 0.0, 1.0, 0.0, 0.0, 1.0, 0.0, 1.0, 1.0, 0.0, 1.0, 0.0, 0.0, 1.0, 0.0, 1.0, 1.0, 0.0, 1.0, 0.0, 0.0, 1.0, 0.0, 1.0, 1.0, 0.0, 1.0, 0.0, 0.0, 1.0, 0.0, 1.0, 1.0, 0.0, 1.0, 0.0, 0.0, 1.0, 0.0, 1.0, 1.0, 0.0, 1.0, 0.0, 0.0, 1.0, 0.0, 1.0, 1.0, 0.0, 1.0, 0.0, 0.0, 1.0, 0.0, 1.0, 1.0, 0.0, 1.0, 0.0, 0.0, 1.0, 0.0, 1.0, 1.0, 0.0, 1.0, 0.0, 0.0, 1.0, 0.0, 1.0, 1.0, 0.0, 1.0, 0.0, 0.0, 1.0, 0.0, 1.0, 1.0, 0.0, 1.0, 0.0, 0.0, 1.0, 0.0, 1.0, 1.0, 0.0, 1.0, 0.0, 0.0, 1.0, 0.0, 1.0, 1.0, 0.0, 1.0, 0.0, 0.0, 1.0, 0.0, 1.0, 1.0, 0.0, 1.0, 0.0, 0.0, 1.0, 0.0, 1.0, 1.0, 0.0, 1.0, 0.0, 0.0, 1.0, 0.0, 1.0, 1.0, 0.0, 1.0, 0.0, 0.0, 1.0, 0.0, 1.0, 1.0, 0.0, 1.0])
me_cube_001.use_remesh_preserve_volume = False
me_cube_001.use_remesh_preserve_attributes = False
me_cube_001.use_mirror_vertex_groups = False
me_cube_001.update()

# ---- objects
ob_cushion_right = bpy.data.objects.new('Cushion Right', me_cube_002)
ob_sofa = bpy.data.objects.new('Sofa', me_cube)
ob_cushion_left = bpy.data.objects.new('Cushion Left', me_cube_001)

# ---- transforms, parenting, visibility, modifiers, constraints
ob_cushion_right.location = (-0.696, 3.967, 0.2918)
ob_cushion_right.rotation_euler = (-1.877, -0.1647, -0.2713)
ob_cushion_right.scale = (0.2695, 0.2695, 0.2695)
ob_cushion_right.lineart.crease_threshold = 0.0
ob_sofa.location = (-0.06575, 0.02799, 0.2342)
ob_sofa.lock_rotations_4d = False
ob_sofa.empty_display_type = 'ARROWS'
ob_sofa.lineart.crease_threshold = 0.0
_m = ob_sofa.modifiers.new('Collision', 'COLLISION')
ob_cushion_left.location = (-0.5335, 0.02799, 0.2912)
ob_cushion_left.rotation_euler = (1.871, -0.4196, 0.3214)
ob_cushion_left.scale = (0.338, 0.338, 0.338)
ob_cushion_left.lineart.crease_threshold = 0.0
_m = ob_cushion_left.modifiers.new('Cloth', 'CLOTH')

# ---- collection membership
col_collection_1.objects.link(ob_cushion_right)
col_collection_1.objects.link(ob_sofa)
col_collection_1.objects.link(ob_cushion_left)

# ---- scene / render settings (as saved in the file)
scene.frame_start = 1; scene.frame_end = 250; scene.frame_set(65)
scene.render.engine = 'BLENDER_EEVEE_NEXT'
scene.render.image_settings.color_mode = 'RGB'
scene.render.image_settings.compression = 90
scene.render.resolution_percentage = 50
scene.render.dither_intensity = 0.0
scene.render.bake_margin = 2
scene.render.bake_bias = 0.0
scene.cycles.use_denoising = False
scene.cycles.samples = 10
scene.cycles.sampling_pattern = 'TABULATED_SOBOL'
scene.cycles.light_sampling_threshold = 0.0
scene.cycles.use_adaptive_sampling = False
scene.cycles.use_light_tree = False
scene.cycles.blur_glossy = 0.0
scene.cycles.volume_bounces = 1
scene.cycles.pixel_filter_type = 'GAUSSIAN'
scene.cycles.sample_clamp_indirect = 0.0
scene.view_settings.view_transform = 'Standard'
bpy.context.view_layer.update()

# ---- added for rendering (the .blend has no active camera and no usable light): camera, sun
cam_auto = bpy.data.cameras.new('AutoCamera')
cam_auto.lens = 50.0
cam_auto.sensor_width = 36.0
cam_auto.clip_end = 1000.0
ob_auto_camera = bpy.data.objects.new('AutoCamera', cam_auto)
scene.collection.objects.link(ob_auto_camera)
ob_auto_camera.location = (7.83153, -7.56838, 4.50922)
ob_auto_camera.rotation_euler = (1.09748, -7.21219e-08, 0.694738)
scene.camera = ob_auto_camera
light_auto_sun = bpy.data.lights.new('AutoSun', 'SUN')
light_auto_sun.energy = 3.0
light_auto_sun.angle = 0.0523599
ob_auto_sun = bpy.data.objects.new('AutoSun', light_auto_sun)
scene.collection.objects.link(ob_auto_sun)
ob_auto_sun.rotation_euler = (0.872665, 0.174533, 0.523599)
bpy.context.view_layer.update()
